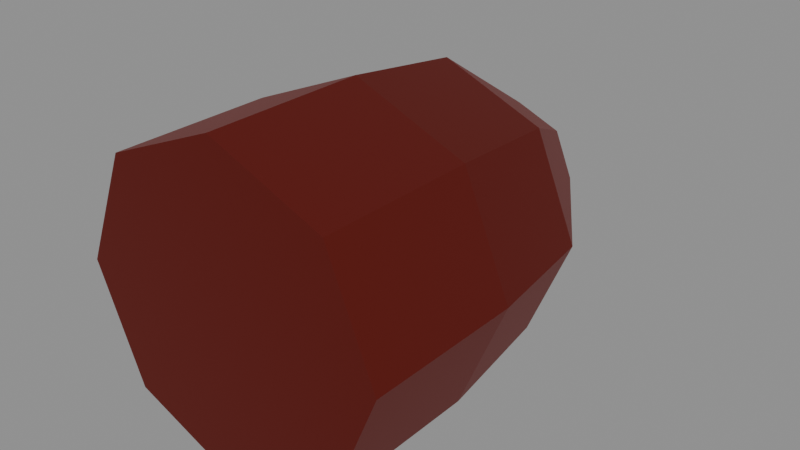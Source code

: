 # Source: bullet.blend  (saved by Blender 5.2.45; exported with 4.5.12 LTS)
import bpy
from mathutils import Matrix  # noqa: F401  (used for matrix-valued properties, if any)

bpy.ops.wm.read_factory_settings(use_empty=True)
scene = bpy.context.scene
scene.name = 'Scene'

# ---- collections
col_45_acp_bullet = bpy.data.collections.new('45-acp-bullet'); scene.collection.children.link(col_45_acp_bullet)

# ---- materials (node trees are filled in below, after node groups)
mat_45_acp_bullet_material = bpy.data.materials.new('45 ACP Bullet Material')
mat_45_acp_bullet_material.use_backface_culling_lightprobe_volume = False
mat_45_acp_bullet_material.diffuse_color = (0.3264, 0.06368, 0.03378, 1.0)
mat_45_acp_bullet_material.metallic = 1.0

# ---- material node trees
mat_45_acp_bullet_material.use_nodes = True; mat_45_acp_bullet_material.node_tree.nodes.clear()
_N = mat_45_acp_bullet_material.node_tree.nodes; _L = mat_45_acp_bullet_material.node_tree.links
n0 = _N.new('ShaderNodeBsdfPrincipled'); n0.name = 'Principled BSDF'; n0.location = (10, 300)
n0.distribution = 'GGX'
n0.subsurface_method = 'RANDOM_WALK_SKIN'
n0.inputs[0].default_value = (0.2956, 0.03761, 0.02844, 1.0)
n0.inputs[1].default_value = 0.95
n0.inputs[3].default_value = 1.45
n0.inputs[27].default_value = (0.0, 0.0, 0.0, 1.0)
n0.inputs[28].default_value = 1.0
n1 = _N.new('ShaderNodeOutputMaterial'); n1.name = 'Material Output'; n1.location = (300, 300)
_L.new(n0.outputs[0], n1.inputs[0])
n1.is_active_output = True

# ---- meshes
me_45_acp_bullet = bpy.data.meshes.new('45-acp-bullet')
me_45_acp_bullet.from_pydata([(0.0, 0.08879, -0.08825), (0.0624, 0.08879, -0.0624), (-0.0624, 0.08879, -0.0624), (-7.076e-10, 0.1563, -0.07932), (0.0, 0.0, -0.08825), (0.0624, 7.451e-09, -0.0624), (-0.0624, 7.451e-09, -0.0624), (0.0, 7.451e-09, -2.646e-09), (0.08825, 7.451e-09, 6.767e-09), (-0.08825, 7.451e-09, 1.395e-09), (-8.011e-09, 1.49e-08, 0.08825), (0.0624, 7.451e-09, 0.0624), (-0.0624, 7.451e-09, 0.0624), (-8.011e-09, 0.08879, 0.08825), (0.0624, 0.08879, 0.0624), (-0.0624, 0.08879, 0.0624), (-7.909e-09, 0.1563, 0.07932), (-4.862e-09, 0.2239, 0.03562), (0.05609, 0.1563, 0.05609), (-0.05609, 0.1563, 0.05609), (-0.02518, 0.2239, 0.02518), (-0.07932, 0.1563, -5.28e-09), (-0.03562, 0.2239, -6.323e-09), (-0.08825, 0.08879, -2.486e-09), (-0.05609, 0.1563, -0.05609), (-0.02518, 0.2239, -0.02518), (-1.629e-09, 0.2239, -0.03562), (-3.246e-09, 0.2401, -6.457e-09), (0.03562, 0.2239, -4.155e-09), (0.02518, 0.2239, 0.02518), (0.02518, 0.2239, -0.02518), (0.05609, 0.1563, -0.05609), (0.07932, 0.1563, -4.512e-10), (0.08825, 0.08879, 2.886e-09)], [], [(0, 1, 5, 4), (1, 0, 3, 31), (2, 0, 4, 6), (0, 2, 24, 3), (8, 7, 4, 5), (7, 9, 6, 4), (11, 10, 7, 8), (10, 12, 9, 7), (14, 13, 10, 11), (13, 15, 12, 10), (13, 14, 18, 16), (15, 13, 16, 19), (16, 18, 29, 17), (19, 16, 17, 20), (23, 15, 19, 21), (21, 19, 20, 22), (24, 21, 22, 25), (2, 23, 21, 24), (3, 24, 25, 26), (25, 22, 27), (26, 25, 27), (17, 27, 20), (27, 17, 29), (30, 26, 27), (27, 22, 20), (28, 30, 27), (28, 27, 29), (31, 3, 26, 30), (32, 31, 30, 28), (33, 1, 31, 32), (18, 32, 28, 29), (14, 33, 32, 18), (1, 33, 8, 5), (33, 14, 11, 8), (15, 23, 9, 12), (23, 2, 6, 9)])
_uv = me_45_acp_bullet.uv_layers.new(name='UVMap')
_uv.uv.foreach_set('vector', [0.25, 0.4811, 0.4134, 0.4134, 0.4134, 0.4134, 0.25, 0.4811, 0.4134, 0.4134, 0.25, 0.4811, 0.2583, 0.4777, 0.4052, 0.4168, 0.08658, 0.4134, 0.25, 0.4811, 0.25, 0.4811, 0.08658, 0.4134, 0.25, 0.4811, 0.08658, 0.4134, 0.09484, 0.4168, 0.2417, 0.4777, 0.4811, 0.25, 0.25, 0.25, 0.25, 0.4811, 0.4134, 0.4134, 0.25, 0.25, 0.01889, 0.25, 0.08658, 0.4134, 0.25, 0.4811, 0.4134, 0.08658, 0.25, 0.01889, 0.25, 0.25, 0.4811, 0.25, 0.25, 0.01889, 0.08658, 0.08658, 0.01889, 0.25, 0.25, 0.25, 0.4134, 0.08658, 0.25, 0.01889, 0.25, 0.01889, 0.4134, 0.08658, 0.25, 0.01889, 0.08658, 0.08658, 0.08658, 0.08658, 0.25, 0.01889, 0.25, 0.01889, 0.4134, 0.08658, 0.4052, 0.08315, 0.2583, 0.02231, 0.08658, 0.08658, 0.25, 0.01889, 0.2417, 0.02231, 0.09484, 0.08315, 0.2583, 0.02231, 0.4052, 0.08315, 0.3647, 0.06639, 0.2987, 0.03907, 0.09484, 0.08315, 0.2417, 0.02231, 0.2013, 0.03907, 0.1353, 0.06639, 0.01889, 0.25, 0.08658, 0.08658, 0.08315, 0.09484, 0.02231, 0.2417, 0.02231, 0.2417, 0.08315, 0.09484, 0.06639, 0.1353, 0.03907, 0.2013, 0.08315, 0.4052, 0.02231, 0.2583, 0.03907, 0.2987, 0.06639, 0.3647, 0.08658, 0.4134, 0.01889, 0.25, 0.02231, 0.2583, 0.08315, 0.4052, 0.2417, 0.4777, 0.09484, 0.4168, 0.1353, 0.4336, 0.2013, 0.4609, 0.1703, 0.3297, 0.1423, 0.2644, 0.237, 0.263, 0.2356, 0.3577, 0.1703, 0.3297, 0.237, 0.263, 0.2356, 0.1423, 0.237, 0.237, 0.1703, 0.1703, 0.263, 0.237, 0.2644, 0.1423, 0.3297, 0.1703, 0.3297, 0.3297, 0.2644, 0.3577, 0.263, 0.263, 0.237, 0.237, 0.1423, 0.2356, 0.1703, 0.1703, 0.3577, 0.2644, 0.3297, 0.3297, 0.263, 0.263, 0.3577, 0.2356, 0.263, 0.237, 0.3297, 0.1703, 0.4052, 0.4168, 0.2583, 0.4777, 0.2987, 0.4609, 0.3647, 0.4336, 0.4777, 0.2583, 0.4168, 0.4052, 0.4336, 0.3647, 0.4609, 0.2987, 0.4811, 0.25, 0.4134, 0.4134, 0.4168, 0.4052, 0.4777, 0.2583, 0.4168, 0.09484, 0.4777, 0.2417, 0.4609, 0.2013, 0.4336, 0.1353, 0.4134, 0.08658, 0.4811, 0.25, 0.4777, 0.2417, 0.4168, 0.09484, 0.4134, 0.4134, 0.4811, 0.25, 0.4811, 0.25, 0.4134, 0.4134, 0.4811, 0.25, 0.4134, 0.08658, 0.4134, 0.08658, 0.4811, 0.25, 0.08658, 0.08658, 0.01889, 0.25, 0.01889, 0.25, 0.08658, 0.08658, 0.01889, 0.25, 0.08658, 0.4134, 0.08658, 0.4134, 0.01889, 0.25])
me_45_acp_bullet.materials.append(mat_45_acp_bullet_material)
me_45_acp_bullet.use_remesh_fix_poles = True
me_45_acp_bullet.use_remesh_preserve_attributes = False
me_45_acp_bullet.update()

# ---- objects
ob_45_acp_bullet = bpy.data.objects.new('45-acp-bullet', me_45_acp_bullet)

# ---- transforms, parenting, visibility, modifiers, constraints
ob_45_acp_bullet.location = (0.0, 0.0, 0.0)

# ---- collection membership
col_45_acp_bullet.objects.link(ob_45_acp_bullet)

# ---- scene / render settings (as saved in the file)
scene.frame_start = 1; scene.frame_end = 250; scene.frame_set(1)
scene.render.engine = 'BLENDER_EEVEE_NEXT'
scene.render.bake_bias = 0.0
scene.render.bake_samples = 0
scene.render.compositor_device = 'GPU'
scene.eevee.use_volume_custom_range = False
scene.eevee.fast_gi_thickness_near = 0.1
scene.eevee.fast_gi_thickness_far = 0.0
scene.eevee.ray_tracing_options.screen_trace_thickness = 0.1
bpy.context.view_layer.update()

# ---- added for rendering (the .blend has no active camera and no usable light): camera, sun + grey world if the file has none
cam_auto = bpy.data.cameras.new('AutoCamera')
cam_auto.lens = 50.0
cam_auto.sensor_width = 36.0
cam_auto.clip_end = 1000.0
ob_auto_camera = bpy.data.objects.new('AutoCamera', cam_auto)
scene.collection.objects.link(ob_auto_camera)
ob_auto_camera.location = (0.320427, -0.264473, 0.256342)
ob_auto_camera.rotation_euler = (1.09748, -7.21219e-08, 0.694738)
scene.camera = ob_auto_camera
light_auto_sun = bpy.data.lights.new('AutoSun', 'SUN')
light_auto_sun.energy = 3.0
light_auto_sun.angle = 0.0523599
ob_auto_sun = bpy.data.objects.new('AutoSun', light_auto_sun)
scene.collection.objects.link(ob_auto_sun)
ob_auto_sun.rotation_euler = (0.872665, 0.174533, 0.523599)
if scene.world is None:
    world_auto = bpy.data.worlds.new('AutoWorld')
    world_auto.color = (0.3, 0.3, 0.3)
    scene.world = world_auto
bpy.context.view_layer.update()
